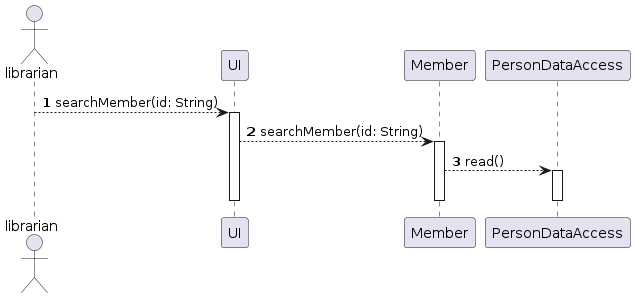

The diagram above was rendered by PlantUML. Its source (embedded in the PNG):
@startuml
actor librarian
participant UI
participant Member
participant PersonDataAccess

autonumber
librarian --> UI: searchMember(id: String)
activate UI

UI --> Member: searchMember(id: String)
activate Member

Member --> PersonDataAccess: read()
activate PersonDataAccess
deactivate PersonDataAccess

deactivate Member
deactivate UI
@enduml